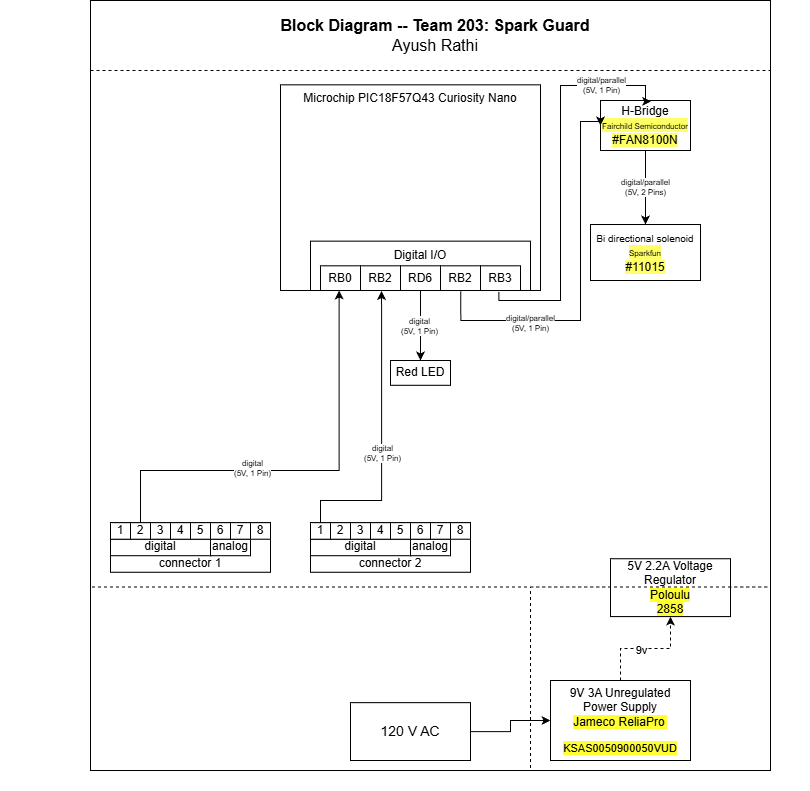

The diagram above was exported from draw.io. Its source (the exported page's mxGraphModel, read from the mxfile embedded in the PNG):
<mxGraphModel dx="725" dy="995" grid="1" gridSize="10" guides="1" tooltips="1" connect="1" arrows="1" fold="1" page="1" pageScale="1" pageWidth="850" pageHeight="1100" math="0" shadow="0">
  <root>
    <mxCell id="0" />
    <mxCell id="1" parent="0" />
    <mxCell id="7puogtWOjhpzJKGZJVEw-1" value="" style="group;movable=1;resizable=1;rotatable=1;deletable=1;editable=1;locked=0;connectable=1;direction=south;" parent="1" connectable="0" vertex="1">
      <mxGeometry x="1690" y="210" width="810" height="780" as="geometry" />
    </mxCell>
    <mxCell id="7puogtWOjhpzJKGZJVEw-4" value="" style="rounded=0;whiteSpace=wrap;html=1;fillColor=none;dashed=1;" parent="7puogtWOjhpzJKGZJVEw-1" vertex="1">
      <mxGeometry x="530" y="576.52" width="240" height="183.48" as="geometry" />
    </mxCell>
    <mxCell id="7puogtWOjhpzJKGZJVEw-5" value="&lt;div style=&quot;font-size: 16px&quot;&gt;&lt;b style=&quot;font-size: 16px&quot;&gt;Block Diagram -- Team 203: Spark Guard&lt;/b&gt;&lt;/div&gt;&lt;div style=&quot;font-size: 16px&quot;&gt;Ayush Rathi&lt;/div&gt;" style="text;html=1;strokeColor=none;fillColor=none;align=center;verticalAlign=middle;whiteSpace=wrap;rounded=0;fontSize=16;" parent="7puogtWOjhpzJKGZJVEw-1" vertex="1">
      <mxGeometry x="105" width="660" height="49.565217391304344" as="geometry" />
    </mxCell>
    <mxCell id="7puogtWOjhpzJKGZJVEw-46" value="&lt;div&gt;&lt;font style=&quot;font-size: 10px;&quot;&gt;Bi directional solenoid&lt;/font&gt;&lt;/div&gt;&lt;div&gt;&lt;div&gt;&lt;span style=&quot;background-color: rgb(255, 255, 102);&quot;&gt;&lt;font style=&quot;font-size: 8px;&quot;&gt;Sparkfun&lt;/font&gt;&lt;/span&gt;&lt;/div&gt;&lt;div&gt;&lt;span style=&quot;background-color: rgb(255, 255, 102);&quot;&gt;#11015&lt;/span&gt;&lt;/div&gt;&lt;/div&gt;" style="rounded=0;whiteSpace=wrap;html=1;" parent="7puogtWOjhpzJKGZJVEw-1" vertex="1">
      <mxGeometry x="590" y="214.01" width="110" height="55.99" as="geometry" />
    </mxCell>
    <mxCell id="7puogtWOjhpzJKGZJVEw-47" value="&lt;div&gt;Red LED&lt;/div&gt;" style="rounded=0;whiteSpace=wrap;html=1;" parent="7puogtWOjhpzJKGZJVEw-1" vertex="1">
      <mxGeometry x="390" y="350.0013043478261" width="60" height="24.782608695652172" as="geometry" />
    </mxCell>
    <mxCell id="4MB7ev9s4MCdeI5xKM5k-6" value="" style="edgeStyle=orthogonalEdgeStyle;rounded=0;orthogonalLoop=1;jettySize=auto;html=1;dashed=1;" edge="1" parent="7puogtWOjhpzJKGZJVEw-1" source="7puogtWOjhpzJKGZJVEw-54" target="DUj8yL_Uo8-jlsc0VoFx-66">
      <mxGeometry relative="1" as="geometry" />
    </mxCell>
    <mxCell id="4MB7ev9s4MCdeI5xKM5k-7" value="9v" style="edgeLabel;html=1;align=center;verticalAlign=middle;resizable=0;points=[];" vertex="1" connectable="0" parent="4MB7ev9s4MCdeI5xKM5k-6">
      <mxGeometry x="0.318" y="-1" relative="1" as="geometry">
        <mxPoint x="-23" as="offset" />
      </mxGeometry>
    </mxCell>
    <mxCell id="7puogtWOjhpzJKGZJVEw-54" value="&lt;p style=&quot;line-height: 120%&quot;&gt;9V 3A Unregulated Power Supply&lt;br&gt;&lt;span style=&quot;background-color: rgb(255, 255, 51);&quot;&gt;&lt;font style=&quot;font-size: 12px;&quot;&gt;Jameco ReliaPro&lt;/font&gt;&lt;span style=&quot;font-size: 8px; line-height: 40%;&quot;&gt;&amp;nbsp;&lt;/span&gt;&lt;/span&gt;&lt;/p&gt;&lt;p style=&quot;line-height: 120%&quot;&gt;&lt;span style=&quot;background-color: rgb(255, 255, 51);&quot;&gt;&lt;font style=&quot;font-size: 11px;&quot;&gt;KSAS0050900050VUD&lt;/font&gt;&lt;/span&gt;&lt;/p&gt;" style="rounded=0;whiteSpace=wrap;html=1;" parent="7puogtWOjhpzJKGZJVEw-1" vertex="1">
      <mxGeometry x="550" y="670" width="140" height="80" as="geometry" />
    </mxCell>
    <mxCell id="DUj8yL_Uo8-jlsc0VoFx-26" value="" style="group" parent="7puogtWOjhpzJKGZJVEw-1" connectable="0" vertex="1">
      <mxGeometry x="110" y="512.1739130434783" width="160" height="49.565217391304344" as="geometry" />
    </mxCell>
    <mxCell id="DUj8yL_Uo8-jlsc0VoFx-27" value="connector 1" style="rounded=0;whiteSpace=wrap;html=1;verticalAlign=bottom;" parent="DUj8yL_Uo8-jlsc0VoFx-26" vertex="1">
      <mxGeometry width="160" height="49.565217391304344" as="geometry" />
    </mxCell>
    <mxCell id="DUj8yL_Uo8-jlsc0VoFx-28" value="digital" style="rounded=0;whiteSpace=wrap;html=1;verticalAlign=bottom;" parent="DUj8yL_Uo8-jlsc0VoFx-26" vertex="1">
      <mxGeometry y="16.52173913043478" width="100" height="16.52173913043478" as="geometry" />
    </mxCell>
    <mxCell id="DUj8yL_Uo8-jlsc0VoFx-29" value="analog" style="rounded=0;whiteSpace=wrap;html=1;verticalAlign=bottom;" parent="DUj8yL_Uo8-jlsc0VoFx-26" vertex="1">
      <mxGeometry x="100" y="16.52173913043478" width="40" height="16.52173913043478" as="geometry" />
    </mxCell>
    <mxCell id="DUj8yL_Uo8-jlsc0VoFx-30" value="1" style="rounded=0;whiteSpace=wrap;html=1;" parent="DUj8yL_Uo8-jlsc0VoFx-26" vertex="1">
      <mxGeometry width="20" height="16.52173913043478" as="geometry" />
    </mxCell>
    <mxCell id="DUj8yL_Uo8-jlsc0VoFx-31" value="2" style="rounded=0;whiteSpace=wrap;html=1;" parent="DUj8yL_Uo8-jlsc0VoFx-26" vertex="1">
      <mxGeometry x="20" width="20" height="16.52173913043478" as="geometry" />
    </mxCell>
    <mxCell id="DUj8yL_Uo8-jlsc0VoFx-32" value="3" style="rounded=0;whiteSpace=wrap;html=1;" parent="DUj8yL_Uo8-jlsc0VoFx-26" vertex="1">
      <mxGeometry x="40" width="20" height="16.52173913043478" as="geometry" />
    </mxCell>
    <mxCell id="DUj8yL_Uo8-jlsc0VoFx-33" value="4" style="rounded=0;whiteSpace=wrap;html=1;" parent="DUj8yL_Uo8-jlsc0VoFx-26" vertex="1">
      <mxGeometry x="60" width="20" height="16.52173913043478" as="geometry" />
    </mxCell>
    <mxCell id="DUj8yL_Uo8-jlsc0VoFx-34" value="5" style="rounded=0;whiteSpace=wrap;html=1;" parent="DUj8yL_Uo8-jlsc0VoFx-26" vertex="1">
      <mxGeometry x="80" width="20" height="16.52173913043478" as="geometry" />
    </mxCell>
    <mxCell id="DUj8yL_Uo8-jlsc0VoFx-35" value="6" style="rounded=0;whiteSpace=wrap;html=1;" parent="DUj8yL_Uo8-jlsc0VoFx-26" vertex="1">
      <mxGeometry x="100" width="20" height="16.52173913043478" as="geometry" />
    </mxCell>
    <mxCell id="DUj8yL_Uo8-jlsc0VoFx-36" value="7" style="rounded=0;whiteSpace=wrap;html=1;" parent="DUj8yL_Uo8-jlsc0VoFx-26" vertex="1">
      <mxGeometry x="120" width="20" height="16.52173913043478" as="geometry" />
    </mxCell>
    <mxCell id="DUj8yL_Uo8-jlsc0VoFx-37" value="8" style="rounded=0;whiteSpace=wrap;html=1;" parent="DUj8yL_Uo8-jlsc0VoFx-26" vertex="1">
      <mxGeometry x="140" width="20" height="16.52173913043478" as="geometry" />
    </mxCell>
    <mxCell id="DUj8yL_Uo8-jlsc0VoFx-38" value="" style="group" parent="7puogtWOjhpzJKGZJVEw-1" connectable="0" vertex="1">
      <mxGeometry x="310" y="512.1739130434783" width="160" height="49.565217391304344" as="geometry" />
    </mxCell>
    <mxCell id="DUj8yL_Uo8-jlsc0VoFx-39" value="connector 2" style="rounded=0;whiteSpace=wrap;html=1;verticalAlign=bottom;" parent="DUj8yL_Uo8-jlsc0VoFx-38" vertex="1">
      <mxGeometry width="160" height="49.565217391304344" as="geometry" />
    </mxCell>
    <mxCell id="DUj8yL_Uo8-jlsc0VoFx-40" value="digital" style="rounded=0;whiteSpace=wrap;html=1;verticalAlign=bottom;" parent="DUj8yL_Uo8-jlsc0VoFx-38" vertex="1">
      <mxGeometry y="16.52173913043478" width="100" height="16.52173913043478" as="geometry" />
    </mxCell>
    <mxCell id="DUj8yL_Uo8-jlsc0VoFx-41" value="analog" style="rounded=0;whiteSpace=wrap;html=1;verticalAlign=bottom;" parent="DUj8yL_Uo8-jlsc0VoFx-38" vertex="1">
      <mxGeometry x="100" y="16.52173913043478" width="40" height="16.52173913043478" as="geometry" />
    </mxCell>
    <mxCell id="DUj8yL_Uo8-jlsc0VoFx-42" value="1" style="rounded=0;whiteSpace=wrap;html=1;" parent="DUj8yL_Uo8-jlsc0VoFx-38" vertex="1">
      <mxGeometry width="20" height="16.52173913043478" as="geometry" />
    </mxCell>
    <mxCell id="DUj8yL_Uo8-jlsc0VoFx-43" value="2" style="rounded=0;whiteSpace=wrap;html=1;" parent="DUj8yL_Uo8-jlsc0VoFx-38" vertex="1">
      <mxGeometry x="20" width="20" height="16.52173913043478" as="geometry" />
    </mxCell>
    <mxCell id="DUj8yL_Uo8-jlsc0VoFx-44" value="3" style="rounded=0;whiteSpace=wrap;html=1;" parent="DUj8yL_Uo8-jlsc0VoFx-38" vertex="1">
      <mxGeometry x="40" width="20" height="16.52173913043478" as="geometry" />
    </mxCell>
    <mxCell id="DUj8yL_Uo8-jlsc0VoFx-45" value="4" style="rounded=0;whiteSpace=wrap;html=1;" parent="DUj8yL_Uo8-jlsc0VoFx-38" vertex="1">
      <mxGeometry x="60" width="20" height="16.52173913043478" as="geometry" />
    </mxCell>
    <mxCell id="DUj8yL_Uo8-jlsc0VoFx-46" value="5" style="rounded=0;whiteSpace=wrap;html=1;" parent="DUj8yL_Uo8-jlsc0VoFx-38" vertex="1">
      <mxGeometry x="80" width="20" height="16.52173913043478" as="geometry" />
    </mxCell>
    <mxCell id="DUj8yL_Uo8-jlsc0VoFx-47" value="6" style="rounded=0;whiteSpace=wrap;html=1;" parent="DUj8yL_Uo8-jlsc0VoFx-38" vertex="1">
      <mxGeometry x="100" width="20" height="16.52173913043478" as="geometry" />
    </mxCell>
    <mxCell id="DUj8yL_Uo8-jlsc0VoFx-48" value="7" style="rounded=0;whiteSpace=wrap;html=1;" parent="DUj8yL_Uo8-jlsc0VoFx-38" vertex="1">
      <mxGeometry x="120" width="20" height="16.52173913043478" as="geometry" />
    </mxCell>
    <mxCell id="DUj8yL_Uo8-jlsc0VoFx-49" value="8" style="rounded=0;whiteSpace=wrap;html=1;" parent="DUj8yL_Uo8-jlsc0VoFx-38" vertex="1">
      <mxGeometry x="140" width="20" height="16.52173913043478" as="geometry" />
    </mxCell>
    <mxCell id="7puogtWOjhpzJKGZJVEw-29" value="Microchip PIC18F57Q43 Curiosity Nano" style="rounded=0;whiteSpace=wrap;html=1;verticalAlign=top;fillColor=none;movable=1;resizable=1;rotatable=1;deletable=1;editable=1;locked=0;connectable=1;" parent="7puogtWOjhpzJKGZJVEw-1" vertex="1">
      <mxGeometry x="280" y="74.35" width="260" height="205.64523768923252" as="geometry" />
    </mxCell>
    <mxCell id="7puogtWOjhpzJKGZJVEw-33" value="" style="group" parent="7puogtWOjhpzJKGZJVEw-1" connectable="0" vertex="1">
      <mxGeometry x="290" y="230.64038064381668" width="230" height="49.3670478788912" as="geometry" />
    </mxCell>
    <mxCell id="7puogtWOjhpzJKGZJVEw-35" value="RB0" style="rounded=0;whiteSpace=wrap;html=1;" parent="7puogtWOjhpzJKGZJVEw-33" vertex="1">
      <mxGeometry x="30" y="24.687428522707904" width="40" height="24.677428522707903" as="geometry" />
    </mxCell>
    <mxCell id="7puogtWOjhpzJKGZJVEw-45" value="&lt;div&gt;&lt;span&gt;H-Bridge&lt;/span&gt;&lt;/div&gt;&lt;div&gt;&lt;span style=&quot;background-color: rgb(255, 255, 102);&quot;&gt;&lt;font style=&quot;font-size: 8px;&quot;&gt;Fairchild Semiconductor&lt;/font&gt;&lt;/span&gt;&lt;/div&gt;&lt;div&gt;&lt;span style=&quot;background-color: rgb(255, 255, 102);&quot;&gt;&lt;font style=&quot;font-size: 12px;&quot;&gt;#FAN8100N&lt;/font&gt;&lt;/span&gt;&lt;/div&gt;" style="rounded=0;whiteSpace=wrap;html=1;labelBackgroundColor=none;" parent="7puogtWOjhpzJKGZJVEw-1" vertex="1">
      <mxGeometry x="600" y="90" width="90" height="50" as="geometry" />
    </mxCell>
    <mxCell id="7puogtWOjhpzJKGZJVEw-44" value="&lt;div&gt;digital/parallel&lt;/div&gt;&lt;div&gt;(5V, 2 Pins)&lt;/div&gt;" style="edgeStyle=orthogonalEdgeStyle;rounded=0;orthogonalLoop=1;jettySize=auto;html=1;exitX=0.5;exitY=1;exitDx=0;exitDy=0;entryX=0.5;entryY=0;entryDx=0;entryDy=0;fontSize=8;" parent="7puogtWOjhpzJKGZJVEw-1" source="7puogtWOjhpzJKGZJVEw-45" target="7puogtWOjhpzJKGZJVEw-46" edge="1">
      <mxGeometry relative="1" as="geometry" />
    </mxCell>
    <mxCell id="7puogtWOjhpzJKGZJVEw-37" value="RD6" style="rounded=0;whiteSpace=wrap;html=1;" parent="7puogtWOjhpzJKGZJVEw-1" vertex="1">
      <mxGeometry x="400" y="255.3178091665246" width="40" height="24.677428522707903" as="geometry" />
    </mxCell>
    <mxCell id="7puogtWOjhpzJKGZJVEw-36" value="&lt;div&gt;RB2&lt;/div&gt;" style="rounded=0;whiteSpace=wrap;html=1;" parent="7puogtWOjhpzJKGZJVEw-1" vertex="1">
      <mxGeometry x="360" y="255.3278091665246" width="40" height="24.677428522707903" as="geometry" />
    </mxCell>
    <mxCell id="DUj8yL_Uo8-jlsc0VoFx-85" style="edgeStyle=orthogonalEdgeStyle;rounded=0;orthogonalLoop=1;jettySize=auto;html=1;entryX=0.5;entryY=0;entryDx=0;entryDy=0;" parent="7puogtWOjhpzJKGZJVEw-1" source="7puogtWOjhpzJKGZJVEw-34" target="7puogtWOjhpzJKGZJVEw-47" edge="1">
      <mxGeometry relative="1" as="geometry" />
    </mxCell>
    <mxCell id="4MB7ev9s4MCdeI5xKM5k-9" value="Text" style="edgeLabel;html=1;align=center;verticalAlign=middle;resizable=0;points=[];" vertex="1" connectable="0" parent="DUj8yL_Uo8-jlsc0VoFx-85">
      <mxGeometry x="-0.0953" y="-2" relative="1" as="geometry">
        <mxPoint as="offset" />
      </mxGeometry>
    </mxCell>
    <mxCell id="4MB7ev9s4MCdeI5xKM5k-10" value="&lt;div style=&quot;font-size: 8px;&quot;&gt;digital&lt;/div&gt;&lt;div style=&quot;font-size: 8px;&quot;&gt;(5V, 1 Pin)&lt;/div&gt;" style="edgeLabel;html=1;align=center;verticalAlign=middle;resizable=0;points=[];" vertex="1" connectable="0" parent="DUj8yL_Uo8-jlsc0VoFx-85">
      <mxGeometry x="-0.0191" y="-2" relative="1" as="geometry">
        <mxPoint as="offset" />
      </mxGeometry>
    </mxCell>
    <mxCell id="7puogtWOjhpzJKGZJVEw-34" value="Digital I/O" style="rounded=0;whiteSpace=wrap;html=1;fillColor=none;verticalAlign=top;" parent="7puogtWOjhpzJKGZJVEw-1" vertex="1">
      <mxGeometry x="310" y="230.64" width="220" height="49.36" as="geometry" />
    </mxCell>
    <mxCell id="DUj8yL_Uo8-jlsc0VoFx-69" value="RB3" style="rounded=0;whiteSpace=wrap;html=1;" parent="7puogtWOjhpzJKGZJVEw-1" vertex="1">
      <mxGeometry x="480" y="255.32999999999998" width="40" height="24.677428522707903" as="geometry" />
    </mxCell>
    <mxCell id="sqJMzSrCV-TT7y9JRPM6-2" style="edgeStyle=orthogonalEdgeStyle;rounded=0;orthogonalLoop=1;jettySize=auto;html=1;exitX=0.683;exitY=1.016;exitDx=0;exitDy=0;exitPerimeter=0;entryX=0;entryY=0.5;entryDx=0;entryDy=0;" parent="7puogtWOjhpzJKGZJVEw-1" source="7puogtWOjhpzJKGZJVEw-34" target="7puogtWOjhpzJKGZJVEw-45" edge="1">
      <mxGeometry relative="1" as="geometry">
        <mxPoint x="590" y="290" as="targetPoint" />
        <Array as="points">
          <mxPoint x="460" y="310" />
          <mxPoint x="580" y="310" />
          <mxPoint x="580" y="111" />
          <mxPoint x="600" y="111" />
        </Array>
      </mxGeometry>
    </mxCell>
    <mxCell id="4MB7ev9s4MCdeI5xKM5k-3" value="&lt;div style=&quot;font-size: 8px;&quot;&gt;digital/parallel&lt;/div&gt;&lt;div style=&quot;font-size: 8px;&quot;&gt;(5V, 1 Pin)&lt;/div&gt;" style="edgeLabel;html=1;align=center;verticalAlign=middle;resizable=0;points=[];" vertex="1" connectable="0" parent="sqJMzSrCV-TT7y9JRPM6-2">
      <mxGeometry x="-0.4693" y="-2" relative="1" as="geometry">
        <mxPoint as="offset" />
      </mxGeometry>
    </mxCell>
    <mxCell id="DUj8yL_Uo8-jlsc0VoFx-71" value="RB2" style="rounded=0;whiteSpace=wrap;html=1;" parent="7puogtWOjhpzJKGZJVEw-1" vertex="1">
      <mxGeometry x="440" y="255.32999999999998" width="40" height="24.677428522707903" as="geometry" />
    </mxCell>
    <mxCell id="DUj8yL_Uo8-jlsc0VoFx-77" style="edgeStyle=orthogonalEdgeStyle;rounded=0;orthogonalLoop=1;jettySize=auto;html=1;entryX=0.563;entryY=0.016;entryDx=0;entryDy=0;entryPerimeter=0;exitX=0.856;exitY=1.029;exitDx=0;exitDy=0;exitPerimeter=0;" parent="7puogtWOjhpzJKGZJVEw-1" source="7puogtWOjhpzJKGZJVEw-34" target="7puogtWOjhpzJKGZJVEw-45" edge="1">
      <mxGeometry relative="1" as="geometry">
        <Array as="points">
          <mxPoint x="498" y="290" />
          <mxPoint x="560" y="290" />
          <mxPoint x="560" y="75" />
          <mxPoint x="645" y="75" />
        </Array>
      </mxGeometry>
    </mxCell>
    <mxCell id="4MB7ev9s4MCdeI5xKM5k-4" value="&lt;div style=&quot;font-size: 8px;&quot;&gt;digital/parallel&lt;/div&gt;&lt;div style=&quot;font-size: 8px;&quot;&gt;(5V, 1 Pin)&lt;/div&gt;" style="edgeLabel;html=1;align=center;verticalAlign=middle;resizable=0;points=[];" vertex="1" connectable="0" parent="DUj8yL_Uo8-jlsc0VoFx-77">
      <mxGeometry x="0.5766" y="2" relative="1" as="geometry">
        <mxPoint x="17" y="1" as="offset" />
      </mxGeometry>
    </mxCell>
    <mxCell id="DUj8yL_Uo8-jlsc0VoFx-78" style="edgeStyle=orthogonalEdgeStyle;rounded=0;orthogonalLoop=1;jettySize=auto;html=1;entryX=0.13;entryY=1;entryDx=0;entryDy=0;entryPerimeter=0;" parent="7puogtWOjhpzJKGZJVEw-1" source="DUj8yL_Uo8-jlsc0VoFx-31" target="7puogtWOjhpzJKGZJVEw-34" edge="1">
      <mxGeometry relative="1" as="geometry">
        <Array as="points">
          <mxPoint x="140" y="460" />
          <mxPoint x="339" y="460" />
        </Array>
      </mxGeometry>
    </mxCell>
    <mxCell id="DUj8yL_Uo8-jlsc0VoFx-81" value="&lt;div style=&quot;font-size: 8px;&quot;&gt;digital&lt;/div&gt;&lt;div style=&quot;font-size: 8px;&quot;&gt;(5V, 1 Pin)&lt;/div&gt;" style="edgeLabel;html=1;align=center;verticalAlign=middle;resizable=0;points=[];" parent="DUj8yL_Uo8-jlsc0VoFx-78" connectable="0" vertex="1">
      <mxGeometry x="-0.243" y="3" relative="1" as="geometry">
        <mxPoint as="offset" />
      </mxGeometry>
    </mxCell>
    <mxCell id="DUj8yL_Uo8-jlsc0VoFx-79" style="edgeStyle=orthogonalEdgeStyle;rounded=0;orthogonalLoop=1;jettySize=auto;html=1;exitX=0.5;exitY=0;exitDx=0;exitDy=0;entryX=0.323;entryY=1.01;entryDx=0;entryDy=0;entryPerimeter=0;" parent="7puogtWOjhpzJKGZJVEw-1" source="DUj8yL_Uo8-jlsc0VoFx-42" target="7puogtWOjhpzJKGZJVEw-34" edge="1">
      <mxGeometry relative="1" as="geometry">
        <Array as="points">
          <mxPoint x="320" y="490" />
          <mxPoint x="381" y="490" />
        </Array>
      </mxGeometry>
    </mxCell>
    <mxCell id="DUj8yL_Uo8-jlsc0VoFx-82" value="&lt;div style=&quot;font-size: 8px;&quot;&gt;digital&lt;/div&gt;&lt;div style=&quot;font-size: 8px;&quot;&gt;(5V, 1 Pin)&lt;/div&gt;" style="edgeLabel;html=1;align=center;verticalAlign=middle;resizable=0;points=[];" parent="DUj8yL_Uo8-jlsc0VoFx-79" connectable="0" vertex="1">
      <mxGeometry x="-0.1053" relative="1" as="geometry">
        <mxPoint as="offset" />
      </mxGeometry>
    </mxCell>
    <mxCell id="DUj8yL_Uo8-jlsc0VoFx-66" value="&lt;p style=&quot;line-height: 120%&quot;&gt;5V 2.2A Voltage Regulator&lt;br&gt;&lt;span style=&quot;background-color: rgb(255, 255, 51);&quot;&gt;Poloulu&lt;br&gt;2858&lt;/span&gt;&lt;/p&gt;" style="rounded=0;whiteSpace=wrap;html=1;" parent="7puogtWOjhpzJKGZJVEw-1" vertex="1">
      <mxGeometry x="610" y="548.26" width="120" height="57.82608695652174" as="geometry" />
    </mxCell>
    <mxCell id="7puogtWOjhpzJKGZJVEw-3" value="" style="rounded=0;whiteSpace=wrap;html=1;fillColor=none;dashed=1;" parent="7puogtWOjhpzJKGZJVEw-1" vertex="1">
      <mxGeometry x="90" y="60" width="680" height="516.52" as="geometry" />
    </mxCell>
    <mxCell id="7puogtWOjhpzJKGZJVEw-2" value="" style="rounded=0;whiteSpace=wrap;html=1;fillColor=none;verticalAlign=top;movable=1;resizable=1;rotatable=1;deletable=1;editable=1;locked=0;connectable=1;" parent="7puogtWOjhpzJKGZJVEw-1" vertex="1">
      <mxGeometry x="90" y="-10" width="680" height="770" as="geometry" />
    </mxCell>
    <mxCell id="4MB7ev9s4MCdeI5xKM5k-13" value="" style="edgeStyle=orthogonalEdgeStyle;rounded=0;orthogonalLoop=1;jettySize=auto;html=1;" edge="1" parent="7puogtWOjhpzJKGZJVEw-1" source="4MB7ev9s4MCdeI5xKM5k-12" target="7puogtWOjhpzJKGZJVEw-54">
      <mxGeometry relative="1" as="geometry" />
    </mxCell>
    <mxCell id="4MB7ev9s4MCdeI5xKM5k-12" value="&lt;p style=&quot;line-height: 120%&quot;&gt;&lt;font style=&quot;font-size: 14px;&quot;&gt;120 V AC&lt;/font&gt;&lt;/p&gt;" style="rounded=0;whiteSpace=wrap;html=1;" vertex="1" parent="7puogtWOjhpzJKGZJVEw-1">
      <mxGeometry x="350" y="692.17" width="120" height="57.82608695652174" as="geometry" />
    </mxCell>
  </root>
</mxGraphModel>